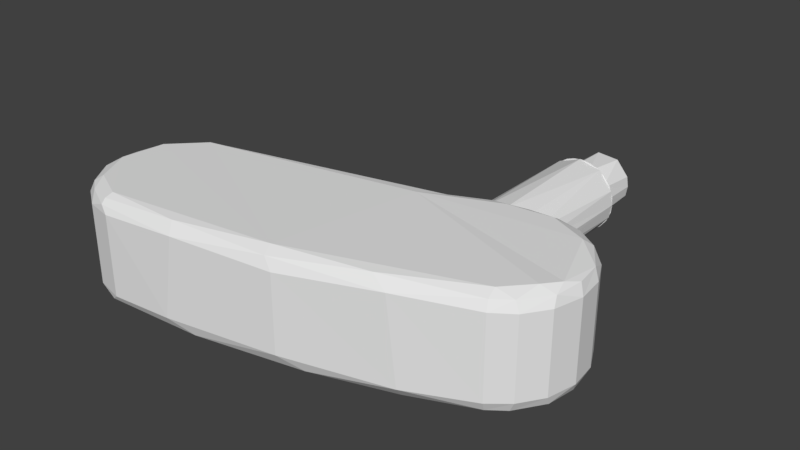 # Source: Head.blend  (saved by Blender 2.79.0; exported with 4.5.12 LTS)
import bpy
from mathutils import Matrix  # noqa: F401  (used for matrix-valued properties, if any)

bpy.ops.wm.read_factory_settings(use_empty=True)
scene = bpy.context.scene
scene.name = 'Scene'

# ---- collections
col_collection_1 = bpy.data.collections.new('Collection 1'); scene.collection.children.link(col_collection_1)

# ---- world
world_world = bpy.data.worlds.new('World'); scene.world = world_world
world_world.color = (0.05088, 0.05088, 0.05088)
world_world.use_sun_shadow = False
world_world.sun_shadow_jitter_overblur = 0.0
world_world.cycles.sampling_method = 'MANUAL'

# ---- meshes
me_putter_head = bpy.data.meshes.new('Putter head')
me_putter_head.from_pydata([(0.2954, 1.5, -0.05209), (0.2954, 2.0, -0.05209), (0.3, 1.5, 0.0), (0.3, 2.0, 0.0), (0.2954, 1.5, 0.05209), (0.2954, 2.0, 0.05209), (0.2819, 1.5, 0.1026), (0.2819, 2.0, 0.1026), (0.2598, 1.5, 0.15), (0.2598, 2.0, 0.15), (0.2298, 1.5, 0.1928), (0.2298, 2.0, 0.1928), (0.1928, 1.5, 0.2298), (0.1928, 2.0, 0.2298), (0.15, 1.5, 0.2598), (0.15, 2.0, 0.2598), (0.1026, 1.5, 0.2819), (0.1026, 2.0, 0.2819), (0.05209, 1.5, 0.2954), (0.05209, 2.0, 0.2954), (0.0, 1.5, 0.3), (0.0, 2.0, 0.3), (-0.05209, 1.5, 0.2954), (-0.05209, 2.0, 0.2954), (-0.1026, 1.5, 0.2819), (-0.1026, 2.0, 0.2819), (-0.15, 1.5, 0.2598), (-0.15, 2.0, 0.2598), (-0.1928, 1.5, 0.2298), (-0.1928, 2.0, 0.2298), (-0.2298, 1.5, 0.1928), (-0.2298, 2.0, 0.1928), (-0.2598, 1.5, 0.15), (-0.2598, 2.0, 0.15), (-0.2819, 1.5, 0.1026), (-0.2819, 2.0, 0.1026), (-0.2954, 1.5, 0.05209), (-0.2954, 2.0, 0.05209), (-0.3, 1.5, 0.0), (-0.3, 2.0, 0.0), (-0.2954, 1.5, -0.05209), (-0.2954, 2.0, -0.05209), (-0.2819, 1.5, -0.1026), (-0.2819, 2.0, -0.1026), (-0.2598, 1.5, -0.15), (-0.2598, 2.0, -0.15), (-0.2298, 1.5, -0.1928), (-0.2298, 2.0, -0.1928), (-0.1928, 1.5, -0.2298), (-0.1928, 2.0, -0.2298), (-0.15, 1.5, -0.2598), (-0.15, 2.0, -0.2598), (-0.1026, 1.5, -0.2819), (-0.1026, 2.0, -0.2819), (-0.05209, 1.5, -0.2954), (-0.05209, 2.0, -0.2954), (0.0, 1.5, -0.3), (0.0, 2.0, -0.3), (0.05209, 1.5, -0.2954), (0.05209, 2.0, -0.2954), (0.1026, 1.5, -0.2819), (0.1026, 2.0, -0.2819), (0.15, 1.5, -0.2598), (0.15, 2.0, -0.2598), (0.1928, 1.5, -0.2298), (0.1928, 2.0, -0.2298), (0.2298, 1.5, -0.1928), (0.2298, 2.0, -0.1928), (0.2598, 1.5, -0.15), (0.2598, 2.0, -0.15), (0.2819, 1.5, -0.1026), (0.2819, 2.0, -0.1026), (0.3955, 1.5, 0.05962), (0.4, 1.5, 0.0), (0.3955, 1.5, -0.05962), (0.3822, 1.5, -0.1179), (0.3604, 1.5, -0.1736), (0.3305, 1.5, -0.2253), (0.2932, 1.5, -0.2721), (0.2494, 1.5, -0.3127), (0.2, 1.5, -0.3464), (0.1461, 1.5, -0.3723), (0.08901, 1.5, -0.39), (0.02989, 1.5, -0.3989), (-0.02989, 1.5, -0.3989), (-0.08901, 1.5, -0.39), (-0.1461, 1.5, -0.3723), (-0.2, 1.5, -0.3464), (-0.2494, 1.5, -0.3127), (-0.2932, 1.5, -0.2721), (-0.3305, 1.5, -0.2253), (-0.3604, 1.5, -0.1736), (-0.3822, 1.5, -0.1179), (-0.3955, 1.5, -0.05962), (-0.4, 1.5, 0.0), (-0.3955, 1.5, 0.05962), (-0.3822, 1.5, 0.1179), (-0.3604, 1.5, 0.1736), (-0.3305, 1.5, 0.2253), (-0.2932, 1.5, 0.2721), (-0.2494, 1.5, 0.3127), (-0.2, 1.5, 0.3464), (-0.1461, 1.5, 0.3723), (-0.08901, 1.5, 0.39), (-0.02989, 1.5, 0.3989), (0.02989, 1.5, 0.3989), (0.08901, 1.5, 0.39), (0.1461, 1.5, 0.3723), (0.2, 1.5, 0.3464), (0.2494, 1.5, 0.3127), (0.2932, 1.5, 0.2721), (0.3305, 1.5, 0.2253), (0.3604, 1.5, 0.1736), (0.3822, 1.5, 0.1179), (0.412, -0.02271, -0.4272), (0.4265, -0.01615, -0.3912), (0.4803, -0.01205, -0.4), (0.465, -0.008147, -0.3376), (0.5332, -0.004827, -0.3125), (0.4979, -0.002751, -0.2779), (0.5243, 0.00065, -0.2131), (0.4486, 0.01457, -0.2503), (0.4731, 0.01876, -0.1922), (0.4055, 0.04758, -0.2271), (0.4287, 0.05202, -0.1746), (0.385, 0.07258, -0.2167), (0.4079, 0.07692, -0.1666), (0.3567, 0.1302, -0.2036), (0.3794, 0.134, -0.1564), (0.3458, 0.1947, -0.201), (0.3692, 0.1977, -0.1539), (0.3834, -0.02733, -0.4379), (0.3258, -0.03937, -0.4597), (0.345, -0.01246, -0.3925), (0.2882, -0.01565, -0.4077), (0.3084, 0.01933, -0.3551), (0.252, 0.02743, -0.3688), (0.2896, 0.04413, -0.3386), (0.2215, 0.08482, -0.3475), (0.2602, 0.1022, -0.3191), (0.2002, 0.1498, -0.3463), (0.2428, 0.1679, -0.3178), (0.2963, 0.115, -0.2855), (0.2819, 0.1808, -0.2837), (0.3288, 0.1241, -0.2468), (0.3165, 0.1895, -0.2445), (0.3962, 0.1361, -0.1061), (0.3862, 0.199, -0.1041), (0.4065, 0.1371, -0.05358), (0.3965, 0.1996, -0.0525), (0.4099, 0.1375, 4.345e-06), (0.4, 0.1998, 3.752e-06), (0.4065, 0.1371, 0.05359), (0.3965, 0.1996, 0.0525), (0.3962, 0.1361, 0.106), (0.3862, 0.1991, 0.1041), (0.3794, 0.134, 0.1563), (0.3692, 0.1977, 0.1539), (0.3567, 0.1302, 0.2036), (0.3458, 0.1948, 0.201), (0.3288, 0.1241, 0.2468), (0.3165, 0.1894, 0.2445), (0.2963, 0.115, 0.2854), (0.2819, 0.1808, 0.2837), (0.2602, 0.1022, 0.3191), (0.2428, 0.1679, 0.3178), (0.2002, 0.1498, 0.3463), (0.2215, 0.08482, 0.3475), (0.2896, 0.04411, 0.3385), (0.325, 0.05667, 0.3031), (0.3571, 0.06601, 0.2624), (0.385, 0.07258, 0.2167), (0.4078, 0.07693, 0.1666), (0.4248, 0.07956, 0.1131), (0.4353, 0.08092, 0.05719), (0.4388, 0.08138, 4.301e-06), (0.4353, 0.08094, -0.05718), (0.4248, 0.07954, -0.1131), (0.252, 0.02743, 0.3688), (0.3085, 0.01931, 0.355), (0.3445, 0.03168, 0.3178), (0.3771, 0.04097, 0.2751), (0.4055, 0.04759, 0.2271), (0.4287, 0.05203, 0.1746), (0.446, 0.05476, 0.1185), (0.4566, 0.0562, 0.05993), (0.4602, 0.05668, 4.012e-06), (0.4566, 0.05622, -0.05992), (0.446, 0.05475, -0.1185), (0.2882, -0.01565, 0.4077), (0.345, -0.01248, 0.3925), (0.3837, -0.0006081, 0.3511), (0.4185, 0.008273, 0.3035), (0.4486, 0.01457, 0.2503), (0.4731, 0.01878, 0.1922), (0.4912, 0.02135, 0.1303), (0.5024, 0.0227, 0.06586), (0.5061, 0.02315, 3.092e-06), (0.5024, 0.02271, -0.06585), (0.4913, 0.02133, -0.1304), (0.3258, -0.03937, 0.4597), (0.3833, -0.02736, 0.4378), (0.4265, -0.01618, 0.3912), (0.465, -0.008155, 0.3376), (0.4979, -0.002747, 0.2779), (0.5243, 0.0006682, 0.2131), (0.5437, 0.002608, 0.1443), (0.5556, 0.00356, 0.07284), (0.5596, 0.003881, 1.72e-06), (0.5556, 0.003577, -0.07283), (0.5438, 0.00259, -0.1443), (0.412, -0.0227, 0.4272), (0.4803, -0.01205, 0.4), (0.5332, -0.004824, 0.3124), (0.5724, -0.001532, 0.2143), (0.5965, -0.0004603, 0.109), (0.6046, -0.0001977, 3.949e-07), (0.5965, -0.0004579, -0.109), (0.5724, -0.001561, -0.2143), (0.3571, 0.06602, -0.2624), (0.325, 0.0567, -0.3031), (0.3771, 0.04097, -0.2751), (0.3444, 0.0317, -0.3179), (0.4185, 0.008279, -0.3035), (0.3837, -0.0005806, -0.3511), (-0.3944, -0.2638, -0.4), (-0.9782, -0.4143, -0.4), (-0.4597, -0.2816, -0.3129), (-0.5084, -0.2947, -0.2149), (-0.5385, -0.3027, -0.1094), (-0.5486, -0.3054, -6.044e-06), (-0.9782, -0.4143, 0.4), (-0.5385, -0.3027, 0.1094), (-0.5084, -0.2947, 0.2149), (-0.4597, -0.2816, 0.3128), (-0.3944, -0.2638, 0.4), (-1.566, -0.5472, -0.4), (-1.566, -0.5472, 0.4), (-2.158, -0.6622, -0.4), (-2.158, -0.6622, 0.4), (-2.753, -0.7594, 0.4), (-2.753, -0.7594, -0.4), (0.2456, -0.04696, -0.4579), (0.2339, -0.06009, -0.4814), (0.1844, -0.06716, -0.4811), (0.1331, -0.08514, -0.496), (0.1204, -0.08794, -0.4962), (0.0279, -0.1153, -0.4997), (0.04475, -0.07675, -0.4583), (-0.01571, -0.09743, -0.4575), (-0.02014, -0.07392, -0.4367), (-0.07748, -0.09434, -0.4286), (-0.08524, -0.04283, -0.4001), (-0.1371, -0.06317, -0.385), (-0.1477, -0.007666, -0.3717), (-0.1947, -0.02771, -0.3494), (-0.1868, -0.08234, -0.363), (-0.2386, -0.0462, -0.321), (-0.2335, -0.1001, -0.3344), (-0.2786, -0.06285, -0.287), (-0.2763, -0.1161, -0.2997), (-0.314, -0.0774, -0.2478), (-0.3142, -0.1301, -0.2593), (-0.344, -0.08961, -0.2041), (-0.3464, -0.1418, -0.2139), (-0.368, -0.09933, -0.1565), (-0.3723, -0.1512, -0.1642), (-0.3857, -0.1064, -0.1061), (-0.3913, -0.158, -0.1114), (-0.3964, -0.1107, -0.05355), (-0.4028, -0.1621, -0.05627), (-0.3999, -0.1121, -6.93e-06), (-0.4066, -0.1635, -6.666e-06), (-0.3964, -0.1107, 0.05354), (-0.4028, -0.1621, 0.05626), (-0.3857, -0.1064, 0.1061), (-0.3913, -0.158, 0.1114), (-0.368, -0.09933, 0.1565), (-0.3723, -0.1512, 0.1642), (-0.344, -0.08961, 0.204), (-0.3464, -0.1418, 0.2138), (-0.314, -0.0774, 0.2478), (-0.3142, -0.1301, 0.2593), (-0.2786, -0.06285, 0.287), (-0.2763, -0.1161, 0.2997), (-0.2386, -0.04621, 0.321), (-0.2335, -0.1001, 0.3344), (-0.1947, -0.02772, 0.3494), (-0.1869, -0.08235, 0.363), (-0.1478, -0.007669, 0.3717), (-0.1371, -0.06317, 0.385), (-0.09851, 0.01367, 0.3877), (-0.08525, -0.04283, 0.4001), (-0.03214, -0.02164, 0.4083), (-0.07749, -0.09434, 0.4286), (-0.02013, -0.07392, 0.4367), (-0.07587, -0.1177, 0.4489), (-0.0157, -0.09743, 0.4576), (-0.07482, -0.1491, 0.4911), (0.02788, -0.1153, 0.4997), (-0.07482, -0.1492, -0.4911), (-0.07587, -0.1177, -0.4489), (-0.1336, -0.114, -0.4128), (-0.1413, -0.1699, -0.4726), (-0.1689, -0.1835, -0.4727), (-0.2028, -0.1885, -0.4454), (-0.2526, -0.2153, -0.4491), (-0.2605, -0.2057, -0.4103), (-0.327, -0.2426, -0.424), (-0.3399, -0.2448, -0.4018), (-0.3905, -0.2588, -0.3472), (-0.4334, -0.2707, -0.2861), (-0.4678, -0.2801, -0.2196), (-0.4316, -0.2555, -0.2014), (-0.4551, -0.2621, -0.1366), (-0.4239, -0.2287, -0.1255), (-0.437, -0.2327, -0.06342), (-0.4222, -0.2102, -0.06061), (-0.4264, -0.2115, -6.525e-06), (-0.4931, -0.2869, -0.1488), (-0.4693, -0.2661, -0.06898), (-0.4414, -0.234, -6.474e-06), (-0.4222, -0.2102, 0.0606), (-0.5084, -0.2911, -0.07516), (-0.474, -0.2675, -6.379e-06), (-0.437, -0.2327, 0.06341), (-0.4096, -0.2061, 0.12), (-0.5135, -0.2925, -6.231e-06), (-0.4693, -0.2661, 0.06897), (-0.4239, -0.2287, 0.1255), (-0.389, -0.1995, 0.1768), (-0.5084, -0.2911, 0.07514), (-0.4931, -0.2869, 0.1488), (-0.4678, -0.2801, 0.2196), (-0.4334, -0.2707, 0.2861), (-0.3905, -0.2588, 0.3472), (-0.36, -0.2349, 0.318), (-0.3132, -0.2212, 0.3676), (-0.2929, -0.1881, 0.3373), (-0.2443, -0.1727, 0.3761), (-0.2382, -0.1497, 0.3593), (-0.1875, -0.1326, 0.3896), (-0.3399, -0.2448, 0.4018), (-0.2605, -0.2057, 0.4103), (-0.1912, -0.1556, 0.408), (-0.1336, -0.114, 0.4128), (-0.327, -0.2426, 0.424), (-0.2526, -0.2154, 0.449), (-0.2028, -0.1885, 0.4455), (-0.1347, -0.1372, 0.4324), (-0.1689, -0.1835, 0.4727), (-0.1413, -0.1699, 0.4726), (0.1332, -0.08507, 0.4961), (0.1204, -0.08794, 0.4962), (0.04476, -0.07675, 0.4584), (0.03747, -0.05306, 0.4374), (0.02129, 7.23e-05, 0.4095), (0.003582, 0.05889, 0.4), (0.1844, -0.06716, 0.4811), (0.234, -0.06004, 0.4814), (0.2457, -0.04696, 0.458), (0.2179, -0.01552, 0.415), (0.2023, 0.008824, 0.3957), (0.175, 0.06489, 0.3724), (0.1052, 0.1053, 0.3859), (0.07418, 0.02197, 0.4038), (0.1257, 0.04369, 0.3913), (0.1496, -0.01134, 0.4166), (0.1625, -0.03545, 0.4368), (-0.09851, 0.01367, -0.3877), (-0.03215, -0.02163, -0.4083), (0.03746, -0.05305, -0.4373), (0.1045, -0.05598, -0.4514), (0.00358, 0.0589, -0.3999), (0.02129, 7.944e-05, -0.4094), (0.09433, -0.03208, -0.4306), (0.1625, -0.03545, -0.4368), (0.07418, 0.02197, -0.4038), (0.1052, 0.1053, -0.3859), (0.1257, 0.04369, -0.3913), (0.175, 0.06489, -0.3724), (0.2023, 0.008825, -0.3957), (0.2179, -0.01552, -0.415), (0.09433, -0.03208, 0.4306), (0.1045, -0.05598, 0.4514), (0.1496, -0.01134, -0.4166), (-0.1912, -0.1556, -0.4079), (-0.1347, -0.1372, -0.4324), (-0.1875, -0.1326, -0.3896), (-0.2381, -0.1497, -0.3592), (-0.2443, -0.1727, -0.3761), (-0.2846, -0.1653, -0.3222), (-0.2929, -0.1881, -0.3373), (-0.3257, -0.1789, -0.279), (-0.336, -0.2016, -0.292), (-0.3608, -0.1903, -0.2302), (-0.3727, -0.213, -0.2409), (-0.389, -0.1995, -0.1768), (-0.4022, -0.2221, -0.1851), (-0.4096, -0.2061, -0.12), (-0.3132, -0.2212, -0.3676), (-0.36, -0.2349, -0.318), (-0.3997, -0.2463, -0.2622), (-0.4551, -0.2621, 0.1366), (-0.4022, -0.2221, 0.185), (-0.3608, -0.1903, 0.2301), (-0.4316, -0.2555, 0.2014), (-0.3727, -0.213, 0.2409), (-0.3257, -0.1789, 0.2789), (-0.3997, -0.2463, 0.2622), (-0.336, -0.2016, 0.292), (-0.2846, -0.1653, 0.3222), (-2.897, -0.7932, -0.4), (-2.897, -0.7932, 0.4), (-3.032, -0.8506, -0.4), (-3.032, -0.8506, 0.4), (-3.157, -0.9301, -0.4), (-3.157, -0.9301, 0.4), (-3.266, -1.029, -0.4), (-3.266, -1.029, 0.4), (-3.357, -1.145, -0.4), (-3.357, -1.145, 0.4), (-3.427, -1.275, -0.4), (-3.427, -1.275, 0.4), (-3.474, -1.415, -0.4), (-3.474, -1.415, 0.4), (-3.498, -1.56, -0.4), (-3.498, -1.56, 0.4), (-3.496, -1.708, -0.4), (-3.496, -1.708, 0.4), (-3.47, -1.853, -0.4), (-3.47, -1.853, 0.4), (-3.419, -1.992, -0.4), (-3.419, -1.992, 0.4), (-3.347, -2.12, -0.4), (-3.347, -2.12, 0.4), (-3.253, -2.234, -0.4), (-3.253, -2.234, 0.4), (-3.142, -2.331, -0.4), (-3.142, -2.331, 0.4), (-3.016, -2.408, -0.4), (-3.016, -2.408, 0.4), (-2.879, -2.462, -0.4), (-2.879, -2.462, 0.4), (-2.735, -2.493, -0.4), (-2.735, -2.493, 0.4), (-2.587, -2.499, -0.4), (-2.587, -2.499, 0.4), (-2.129, -2.469, -0.4), (-2.129, -2.469, 0.4), (-1.672, -2.418, -0.4), (-1.672, -2.418, 0.4), (-1.219, -2.345, -0.4), (-1.219, -2.345, 0.4), (-0.7687, -2.252, -0.4), (-0.7687, -2.252, 0.4), (-0.3235, -2.139, 0.4), (-0.3235, -2.139, -0.4), (0.116, -2.005, -0.4), (0.116, -2.005, 0.4), (0.5489, -1.851, -0.4), (0.5489, -1.851, 0.4), (0.9743, -1.677, -0.4), (0.9743, -1.677, 0.4), (1.105, -1.606, -0.4), (1.105, -1.606, 0.4), (1.222, -1.514, -0.4), (1.222, -1.514, 0.4), (1.322, -1.404, -0.4), (1.322, -1.404, 0.4), (1.402, -1.278, -0.4), (1.402, -1.278, 0.4), (1.459, -1.14, -0.4), (1.459, -1.14, 0.4), (1.492, -0.9951, -0.4), (1.492, -0.9951, 0.4), (1.5, -0.8464, -0.4), (1.5, -0.8464, 0.4), (1.482, -0.6985, -0.4), (1.482, -0.6985, 0.4), (1.44, -0.5557, -0.4), (1.44, -0.5557, 0.4), (1.374, -0.4221, -0.4), (1.374, -0.4221, 0.4), (1.286, -0.3017, -0.4), (1.286, -0.3017, 0.4), (1.179, -0.1979, -0.4), (1.179, -0.1979, 0.4), (1.056, -0.1137, -0.4), (1.056, -0.1137, 0.4), (0.921, -0.05159, -0.4), (0.921, -0.05159, 0.4), (0.7771, -0.01332, -0.4), (0.7771, -0.01332, 0.4), (0.6287, -7.993e-06, -0.4), (0.6287, -7.993e-06, 0.4), (0.6432, -0.2002, -0.6), (0.7724, -0.2163, -0.6), (0.5134, -0.2093, -0.6), (0.8961, -0.2568, -0.6), (1.01, -0.3204, -0.6), (0.3512, -0.2286, -0.6), (1.109, -0.4045, -0.6), (0.1699, -0.2567, -0.6), (0.08128, -0.2802, -0.6), (-0.004497, -0.3127, -0.6), (1.19, -0.5062, -0.6), (-0.1706, -0.391, -0.6), (1.251, -0.6215, -0.6), (-0.2547, -0.4275, -0.6), (1.288, -0.7463, -0.6), (1.3, -0.8759, -0.6), (-0.3415, -0.4567, -0.6), (1.287, -1.005, -0.6), (1.25, -1.13, -0.6), (1.189, -1.245, -0.6), (-0.9311, -0.6087, -0.6), (1.108, -1.347, -0.6), (1.008, -1.431, -0.6), (0.8944, -1.494, -0.6), (0.4174, -1.687, -0.6), (-0.0691, -1.854, -0.6), (-1.525, -0.7429, -0.6), (-0.5637, -1.996, -0.6), (-2.123, -0.8591, -0.6), (-1.065, -2.112, -0.6), (-2.724, -0.9573, -0.6), (-3.225, -1.316, -0.6), (-3.156, -1.209, -0.6), (-3.273, -1.435, -0.6), (-1.572, -2.201, -0.6), (-3.297, -1.561, -0.6), (-3.297, -1.689, -0.6), (-3.273, -1.815, -0.6), (-2.083, -2.264, -0.6), (-3.225, -1.933, -0.6), (-3.156, -2.041, -0.6), (-3.068, -2.134, -0.6), (-2.596, -2.299, -0.6), (-2.964, -2.209, -0.6), (-2.848, -2.262, -0.6), (-2.724, -2.293, -0.6), (-3.068, -1.116, -0.6), (-2.964, -1.041, -0.6), (-2.848, -0.9879, -0.6), (0.4221, -0.03037, -0.464), (0.4819, -0.0217, -0.4618), (0.4245, -0.05299, -0.5105), (0.4866, -0.04972, -0.5176), (0.4281, -0.08671, -0.5495), (0.4939, -0.09336, -0.5618), (0.4306, -0.1104, -0.5677), (0.5031, -0.1483, -0.5902), (0.4362, -0.1622, -0.5917), (0.3429, -0.1668, -0.59), (0.3585, -0.1763, -0.5934), (0.3943, -0.1696, -0.5926), (0.3893, -0.1201, -0.5711), (0.387, -0.09713, -0.5549), (0.3837, -0.06355, -0.5196), (0.3813, -0.03948, -0.4772), (0.3529, -0.1291, -0.5741), (0.3354, -0.1112, -0.5612), (0.3502, -0.1069, -0.5594), (0.3462, -0.07381, -0.5274), (0.3295, -0.06723, -0.5162), (0.3433, -0.04885, -0.4887), (0.2145, -0.08126, -0.5135), (0.1245, -0.1048, -0.5226), (0.03169, -0.1318, -0.5246), (-0.05929, -0.1613, -0.5189), (0.03969, -0.1564, -0.5515), (-0.04918, -0.1852, -0.5477), (0.0491, -0.1854, -0.5731), (-0.03711, -0.2138, -0.571), (0.0551, -0.2038, -0.583), (-0.02935, -0.2322, -0.5816), (0.06732, -0.2414, -0.5957), (-0.01345, -0.2699, -0.5953), (-0.09148, -0.3018, -0.5946), (-0.2008, -0.3473, -0.593), (-0.2795, -0.376, -0.5917), (-0.3579, -0.3971, -0.5902), (0.2185, -0.107, -0.5441), (0.2234, -0.1382, -0.569), (0.2266, -0.1584, -0.5803), (0.1369, -0.1601, -0.5724), (0.1412, -0.1792, -0.5825), (0.2331, -0.2001, -0.595), (0.15, -0.2182, -0.5956), (-0.2983, -0.3272, -0.5676), (-0.3726, -0.3433, -0.5618), (-0.3069, -0.3049, -0.5492), (-0.3843, -0.3006, -0.5176), (-0.3191, -0.2733, -0.5101), (-0.3918, -0.2732, -0.4618), (-0.3272, -0.2522, -0.4635), (-0.2551, -0.2295, -0.4829), (-0.1445, -0.1909, -0.5068), (0.1302, -0.1301, -0.5502), (-0.1103, -0.2623, -0.5787), (-0.2212, -0.3031, -0.5726), (-0.1194, -0.2433, -0.5664), (-0.2308, -0.2823, -0.557), (-0.1333, -0.2143, -0.5397), (-0.2448, -0.2519, -0.5234), (0.3874, 1.5, 0.09948), (0.3505, 1.5, 0.1927), (0.2916, 1.5, 0.2738), (0.2143, 1.5, 0.3377), (0.1236, 1.5, 0.3804), (0.02512, 1.5, 0.3992), (-0.07495, 1.5, 0.3929), (-0.1703, 1.5, 0.3619), (-0.255, 1.5, 0.3082), (-0.3236, 1.5, 0.2351), (-0.3719, 1.5, 0.1472), (-0.3968, 1.5, 0.05013), (-0.3968, 1.5, -0.05013), (-0.3719, 1.5, -0.1472), (-0.3236, 1.5, -0.2351), (-0.255, 1.5, -0.3082), (-0.1703, 1.5, -0.3619), (-0.07495, 1.5, -0.3929), (0.02512, 1.5, -0.3992), (0.1236, 1.5, -0.3804), (0.2143, 1.5, -0.3377), (0.2916, 1.5, -0.2738), (0.3505, 1.5, -0.1927), (0.3874, 1.5, -0.09948), (-0.6169, -0.3373, -0.4722), (-1.327, -0.5093, -0.4722), (-0.6071, -0.3748, -0.5347), (-1.319, -0.5471, -0.5347), (-0.5922, -0.4315, -0.579), (-1.306, -0.6043, -0.579), (-0.5744, -0.4999, -0.5991), (-1.291, -0.6733, -0.5991), (-2.013, -0.8204, -0.5991), (-2.733, -0.8961, -0.5902), (-2.026, -0.7509, -0.579), (-2.741, -0.841, -0.5618), (-2.037, -0.6932, -0.5347), (-2.747, -0.7972, -0.5176), (-2.044, -0.6552, -0.4722), (-2.752, -0.7691, -0.4618), (-2.848, -0.9879, 0.6), (-2.724, -0.9573, 0.6), (-2.752, -0.9064, 0.5924), (-2.733, -0.8961, 0.5902), (-2.763, -0.8416, 0.5596), (-2.741, -0.841, 0.5618), (-2.747, -0.7972, 0.5176), (-2.772, -0.7928, 0.5053), (-2.752, -0.7691, 0.4618), (-2.776, -0.7666, 0.4367), (-2.923, -0.806, 0.4367), (-3.061, -0.8702, 0.4367), (-3.185, -0.9573, 0.4367), (-3.293, -1.065, 0.4367), (-3.38, -1.189, 0.4367), (-3.444, -1.327, 0.4367), (-3.483, -1.474, 0.4367), (-3.497, -1.625, 0.4367), (-3.483, -1.776, 0.4367), (-3.444, -1.923, 0.4367), (-3.38, -2.061, 0.4367), (-3.293, -2.185, 0.4367), (-3.185, -2.293, 0.4367), (-3.061, -2.38, 0.4367), (-2.923, -2.444, 0.4367), (-2.776, -2.483, 0.4367), (-2.625, -2.497, 0.4367), (-2.588, -2.489, 0.4618), (-2.625, -2.47, 0.5053), (-2.589, -2.461, 0.5176), (-2.625, -2.421, 0.5596), (-2.591, -2.417, 0.5618), (-2.593, -2.361, 0.5902), (-2.625, -2.355, 0.5924), (-2.596, -2.299, 0.6), (-2.724, -2.293, 0.6), (-2.752, -2.344, 0.5924), (-2.848, -2.262, 0.6), (-2.875, -2.311, 0.5924), (-2.964, -2.209, 0.6), (-2.99, -2.257, 0.5924), (-3.094, -2.184, 0.5924), (-3.136, -2.234, 0.5596), (-3.234, -2.136, 0.5596), (-3.272, -2.168, 0.5053), (-3.357, -2.048, 0.5053), (-3.068, -2.134, 0.6), (-3.184, -2.094, 0.5924), (-3.314, -2.023, 0.5596), (-3.419, -1.914, 0.5053), (-3.156, -2.041, 0.6), (-3.257, -1.99, 0.5924), (-3.373, -1.897, 0.5596), (-3.457, -1.772, 0.5053), (-3.225, -1.933, 0.6), (-3.311, -1.875, 0.5924), (-3.408, -1.763, 0.5596), (-3.47, -1.625, 0.5053), (-3.273, -1.815, 0.6), (-3.344, -1.752, 0.5924), (-3.421, -1.625, 0.5596), (-3.457, -1.478, 0.5053), (-3.297, -1.689, 0.6), (-3.355, -1.625, 0.5924), (-3.408, -1.487, 0.5596), (-3.419, -1.336, 0.5053), (-3.297, -1.561, 0.6), (-3.344, -1.498, 0.5924), (-3.373, -1.353, 0.5596), (-3.357, -1.202, 0.5053), (-3.273, -1.435, 0.6), (-3.311, -1.375, 0.5924), (-3.314, -1.227, 0.5596), (-3.272, -1.082, 0.5053), (-3.225, -1.316, 0.6), (-3.257, -1.26, 0.5924), (-3.234, -1.114, 0.5596), (-3.168, -0.9777, 0.5053), (-3.156, -1.209, 0.6), (-3.184, -1.156, 0.5924), (-3.136, -1.016, 0.5596), (-3.048, -0.8932, 0.5053), (-3.068, -1.116, 0.6), (-3.094, -1.066, 0.5924), (-3.023, -0.9361, 0.5596), (-2.914, -0.8309, 0.5053), (-2.964, -1.041, 0.6), (-2.99, -0.993, 0.5924), (-2.897, -0.8774, 0.5596), (-2.875, -0.9393, 0.5924), (-3.168, -2.272, 0.5053), (-3.023, -2.314, 0.5596), (-3.048, -2.357, 0.5053), (-2.897, -2.373, 0.5596), (-2.914, -2.419, 0.5053), (-2.763, -2.408, 0.5596), (-2.772, -2.457, 0.5053), (0.898, -1.706, 0.4367), (0.9704, -1.668, 0.4618), (0.8876, -1.682, 0.5053), (0.959, -1.642, 0.5176), (0.8682, -1.636, 0.5596), (0.9414, -1.602, 0.5618), (0.9191, -1.551, 0.5902), (0.8424, -1.576, 0.5924), (0.8944, -1.494, 0.6), (0.4174, -1.687, 0.6), (0.3666, -1.764, 0.5924), (-0.0691, -1.854, 0.6), (-0.1184, -1.927, 0.5924), (-0.5637, -1.996, 0.6), (-0.6111, -2.065, 0.5924), (-1.065, -2.112, 0.6), (-1.11, -2.177, 0.5924), (-1.572, -2.201, 0.6), (-1.615, -2.263, 0.5924), (-2.083, -2.264, 0.6), (-2.123, -2.323, 0.5924), (-2.117, -2.388, 0.5596), (-2.113, -2.437, 0.5053), (-2.11, -2.464, 0.4367), (-1.595, -2.403, 0.4367), (-1.598, -2.377, 0.5053), (-1.088, -2.29, 0.5053), (-1.098, -2.241, 0.5596), (-0.5951, -2.129, 0.5596), (-1.083, -2.316, 0.4367), (-0.583, -2.177, 0.5053), (-0.09902, -1.99, 0.5596), (-0.5765, -2.202, 0.4367), (-0.08445, -2.037, 0.5053), (0.3892, -1.826, 0.5596), (-0.07664, -2.063, 0.4367), (0.4062, -1.872, 0.5053), (0.4153, -1.897, 0.4367), (-1.605, -2.328, 0.5596), (0.625, -0.003405, 0.4367), (0.4819, -0.0217, 0.4618), (0.625, -0.02996, 0.5053), (0.4866, -0.04972, 0.5176), (0.625, -0.07947, 0.5596), (0.4939, -0.09336, 0.5618), (0.5031, -0.1483, 0.5902), (0.625, -0.1453, 0.5924), (0.5134, -0.2093, 0.6), (0.6432, -0.2002, 0.6), (0.7517, -0.1564, 0.5924), (0.7724, -0.2163, 0.6), (0.8746, -0.1893, 0.5924), (0.8961, -0.2568, 0.6), (0.9899, -0.243, 0.5924), (1.01, -0.3204, 0.6), (1.094, -0.316, 0.5924), (1.109, -0.4045, 0.6), (1.184, -0.4059, 0.5924), (1.19, -0.5062, 0.6), (1.257, -0.5101, 0.5924), (1.251, -0.6215, 0.6), (1.311, -0.6254, 0.5924), (1.288, -0.7463, 0.6), (1.344, -0.7483, 0.5924), (1.3, -0.8759, 0.6), (1.355, -0.8758, 0.5924), (1.344, -1.002, 0.5924), (1.408, -1.013, 0.5596), (1.373, -1.147, 0.5596), (1.419, -1.164, 0.5053), (1.357, -1.298, 0.5053), (1.38, -1.311, 0.4367), (1.293, -1.435, 0.4367), (1.185, -1.543, 0.4367), (1.061, -1.63, 0.4367), (1.048, -1.607, 0.5053), (1.023, -1.564, 0.5596), (0.9899, -1.507, 0.5924), (1.008, -1.431, 0.6), (1.094, -1.434, 0.5924), (1.108, -1.347, 0.6), (1.184, -1.344, 0.5924), (1.189, -1.245, 0.6), (1.257, -1.24, 0.5924), (1.25, -1.13, 0.6), (1.311, -1.125, 0.5924), (1.287, -1.005, 0.6), (1.444, -1.173, 0.4367), (1.457, -1.022, 0.5053), (1.421, -0.8756, 0.5596), (1.483, -1.026, 0.4367), (1.47, -0.8754, 0.5053), (1.408, -0.7369, 0.5596), (1.497, -0.8751, 0.4367), (1.457, -0.7283, 0.5053), (1.373, -0.6029, 0.5596), (1.483, -0.7236, 0.4367), (1.419, -0.586, 0.5053), (1.314, -0.4772, 0.5596), (1.444, -0.5769, 0.4367), (1.357, -0.4525, 0.5053), (1.234, -0.3636, 0.5596), (1.38, -0.4392, 0.4367), (1.272, -0.3318, 0.5053), (1.136, -0.2656, 0.5596), (1.293, -0.3147, 0.4367), (1.168, -0.2277, 0.5053), (1.023, -0.1861, 0.5596), (1.185, -0.2073, 0.4367), (1.048, -0.1432, 0.5053), (0.8971, -0.1274, 0.5596), (0.7632, -0.09157, 0.5596), (1.061, -0.1202, 0.4367), (0.914, -0.08092, 0.5053), (0.7718, -0.04281, 0.5053), (0.9231, -0.05597, 0.4367), (0.7765, -0.01667, 0.4367), (1.314, -1.273, 0.5596), (1.272, -1.418, 0.5053), (1.234, -1.386, 0.5596), (1.168, -1.522, 0.5053), (1.136, -1.484, 0.5596), (-0.9311, -0.6087, 0.6), (-0.3415, -0.4567, 0.6), (-0.5744, -0.4999, 0.5991), (-0.3579, -0.3971, 0.5902), (-0.5922, -0.4315, 0.579), (-0.3726, -0.3433, 0.5618), (-0.6071, -0.3748, 0.5347), (-0.3843, -0.3006, 0.5176), (-0.6169, -0.3373, 0.4722), (-0.3918, -0.2732, 0.4618), (-1.327, -0.5093, 0.4722), (-2.044, -0.6552, 0.4722), (-2.037, -0.6932, 0.5347), (-1.319, -0.5471, 0.5347), (-2.026, -0.7509, 0.579), (-1.306, -0.6043, 0.579), (-2.013, -0.8204, 0.5991), (-1.291, -0.6733, 0.5991), (-2.123, -0.8591, 0.6), (-1.525, -0.7429, 0.6), (-0.278, -0.2371, 0.4769), (-0.1708, -0.2002, 0.5019), (-0.08104, -0.1687, 0.5164), (0.016, -0.1367, 0.5242), (0.1161, -0.1071, 0.5231), (0.2135, -0.08149, 0.5137), (0.3037, -0.05916, 0.4983), (0.3295, -0.06723, 0.5162), (0.3071, -0.08458, 0.5339), (0.3354, -0.1112, 0.5612), (0.3114, -0.1171, 0.5631), (0.3142, -0.1387, 0.5766), (0.2256, -0.1586, 0.5804), (0.2321, -0.2002, 0.595), (0.1425, -0.22, 0.5956), (0.1699, -0.2566, 0.6), (0.08126, -0.2802, 0.6), (0.05344, -0.2459, 0.5957), (-0.004498, -0.3127, 0.6), (-0.03304, -0.2776, 0.5952), (-0.1164, -0.3123, 0.5943), (-0.04977, -0.2397, 0.581), (-0.1359, -0.2721, 0.5774), (-0.05792, -0.2212, 0.57), (-0.1453, -0.2527, 0.5645), (-0.07055, -0.1925, 0.5461), (-0.1595, -0.2234, 0.5364), (-0.2682, -0.2592, 0.5193), (-0.2546, -0.29, 0.5547), (-0.2451, -0.3112, 0.5711), (-0.2249, -0.3567, 0.5926), (-0.2547, -0.4275, 0.6), (-0.1705, -0.391, 0.6), (0.3512, -0.2286, 0.6), (0.3201, -0.1838, 0.594), (0.3429, -0.1668, 0.59), (0.0406, -0.2084, 0.5829), (0.1334, -0.1812, 0.5826), (0.03429, -0.19, 0.573), (0.129, -0.1622, 0.5726), (0.2224, -0.1384, 0.569), (0.0244, -0.1612, 0.5512), (0.122, -0.1324, 0.5505), (0.2175, -0.1072, 0.5443), (0.356, -0.04557, 0.4849), (0.3795, -0.03989, 0.4777), (0.4094, -0.03314, 0.4682), (0.3819, -0.06402, 0.52), (0.4118, -0.05627, 0.5133), (0.3853, -0.09758, 0.5551), (0.4152, -0.08999, 0.5512), (0.3876, -0.1205, 0.5713), (0.4176, -0.1134, 0.5688), (0.3926, -0.1699, 0.5927), (0.4228, -0.1646, 0.592), (0.4457, -0.1605, 0.5915), (0.488, -0.1522, 0.5907), (0.4799, -0.09803, 0.5635), (0.3587, -0.07029, 0.5249), (0.3624, -0.1036, 0.5579), (0.3649, -0.126, 0.5731), (0.3702, -0.174, 0.5932), (0.4763, -0.07382, 0.5432), (0.4713, -0.04046, 0.4998), (0.4683, -0.02006, 0.4487), (0.4309, -0.02843, 0.4611), (0.4334, -0.05068, 0.5085), (0.4372, -0.08437, 0.5484), (0.4398, -0.1081, 0.5669), (0.625, -0.1453, -0.5924), (0.625, -0.07947, -0.5596), (0.625, -0.02996, -0.5053), (0.625, -0.003405, -0.4367), (0.7765, -0.01667, -0.4367), (0.9231, -0.05597, -0.4367), (1.061, -0.1202, -0.4367), (1.185, -0.2073, -0.4367), (1.293, -0.3147, -0.4367), (1.38, -0.4392, -0.4367), (1.444, -0.5769, -0.4367), (1.483, -0.7236, -0.4367), (1.497, -0.875, -0.4367), (1.483, -1.026, -0.4367), (1.444, -1.173, -0.4367), (1.38, -1.311, -0.4367), (1.293, -1.435, -0.4367), (1.185, -1.543, -0.4367), (1.061, -1.63, -0.4367), (0.9704, -1.668, -0.4618), (1.048, -1.607, -0.5053), (0.959, -1.642, -0.5176), (1.023, -1.564, -0.5596), (0.9414, -1.602, -0.5618), (0.9191, -1.551, -0.5902), (0.9899, -1.507, -0.5924), (1.094, -1.434, -0.5924), (1.184, -1.344, -0.5924), (1.257, -1.24, -0.5924), (1.311, -1.125, -0.5924), (1.344, -1.002, -0.5924), (1.355, -0.875, -0.5924), (1.344, -0.7483, -0.5924), (1.408, -0.7369, -0.5596), (1.373, -0.6029, -0.5596), (1.419, -0.586, -0.5053), (1.357, -0.4525, -0.5053), (1.311, -0.6254, -0.5924), (1.314, -0.4772, -0.5596), (1.272, -0.3318, -0.5053), (1.257, -0.5101, -0.5924), (1.234, -0.3636, -0.5596), (1.168, -0.2277, -0.5053), (1.184, -0.4059, -0.5924), (1.136, -0.2656, -0.5596), (1.048, -0.1432, -0.5053), (1.094, -0.316, -0.5924), (1.023, -0.1861, -0.5596), (0.914, -0.08092, -0.5053), (0.9899, -0.243, -0.5924), (0.8971, -0.1274, -0.5596), (0.7718, -0.04281, -0.5053), (0.8746, -0.1893, -0.5924), (0.7632, -0.09157, -0.5596), (0.7517, -0.1564, -0.5924), (1.47, -0.875, -0.5053), (1.457, -0.7283, -0.5053), (1.421, -0.875, -0.5596), (1.457, -1.022, -0.5053), (1.419, -1.164, -0.5053), (1.357, -1.298, -0.5053), (1.272, -1.418, -0.5053), (1.168, -1.522, -0.5053), (1.408, -1.013, -0.5596), (1.373, -1.147, -0.5596), (1.314, -1.273, -0.5596), (1.234, -1.386, -0.5596), (1.136, -1.484, -0.5596), (-2.369, -2.484, -0.4367), (-2.588, -2.489, -0.4618), (-2.371, -2.457, -0.5053), (-2.589, -2.461, -0.5176), (-2.374, -2.408, -0.5596), (-2.591, -2.417, -0.5618), (-2.593, -2.361, -0.5902), (-2.378, -2.342, -0.5924), (-1.869, -2.296, -0.5924), (-1.362, -2.223, -0.5924), (-0.8601, -2.124, -0.5924), (-0.3636, -1.999, -0.5924), (0.1252, -1.849, -0.5924), (0.6057, -1.673, -0.5924), (0.6299, -1.734, -0.5596), (0.6481, -1.78, -0.5053), (0.6579, -1.805, -0.4367), (0.1704, -1.983, -0.4367), (-0.3246, -2.136, -0.4367), (-0.829, -2.263, -0.4367), (-1.338, -2.363, -0.4367), (-1.852, -2.437, -0.4367), (-1.861, -2.361, -0.5596), (-1.351, -2.288, -0.5596), (-0.8456, -2.188, -0.5596), (-1.855, -2.411, -0.5053), (-1.343, -2.337, -0.5053), (-0.8348, -2.237, -0.5053), (-0.3456, -2.062, -0.5596), (-0.332, -2.11, -0.5053), (0.1461, -1.911, -0.5596), (0.1619, -1.958, -0.5053), (-2.776, -0.7666, -0.4367), (-2.772, -0.7928, -0.5053), (-2.763, -0.8416, -0.5596), (-2.752, -0.9064, -0.5924), (-2.875, -0.9393, -0.5924), (-2.99, -0.993, -0.5924), (-3.094, -1.066, -0.5924), (-3.136, -1.016, -0.5596), (-3.234, -1.114, -0.5596), (-3.272, -1.082, -0.5053), (-3.357, -1.202, -0.5053), (-3.38, -1.189, -0.4367), (-3.444, -1.327, -0.4367), (-3.483, -1.474, -0.4367), (-3.497, -1.625, -0.4367), (-3.483, -1.776, -0.4367), (-3.444, -1.923, -0.4367), (-3.38, -2.061, -0.4367), (-3.293, -2.185, -0.4367), (-3.185, -2.293, -0.4367), (-3.061, -2.38, -0.4367), (-2.923, -2.444, -0.4367), (-2.776, -2.483, -0.4367), (-2.625, -2.497, -0.4367), (-2.625, -2.47, -0.5053), (-2.625, -2.421, -0.5596), (-2.625, -2.355, -0.5924), (-2.752, -2.344, -0.5924), (-2.875, -2.311, -0.5924), (-2.99, -2.257, -0.5924), (-3.094, -2.184, -0.5924), (-3.023, -2.314, -0.5596), (-3.136, -2.234, -0.5596), (-3.048, -2.357, -0.5053), (-3.168, -2.272, -0.5053), (-3.184, -1.156, -0.5924), (-3.314, -1.227, -0.5596), (-3.419, -1.336, -0.5053), (-3.257, -1.26, -0.5924), (-3.373, -1.353, -0.5596), (-3.457, -1.478, -0.5053), (-3.311, -1.375, -0.5924), (-3.408, -1.487, -0.5596), (-3.47, -1.625, -0.5053), (-3.344, -1.498, -0.5924), (-3.421, -1.625, -0.5596), (-3.457, -1.772, -0.5053), (-3.355, -1.625, -0.5924), (-3.408, -1.763, -0.5596), (-3.419, -1.914, -0.5053), (-3.344, -1.752, -0.5924), (-3.373, -1.897, -0.5596), (-3.357, -2.048, -0.5053), (-3.311, -1.875, -0.5924), (-3.314, -2.023, -0.5596), (-3.272, -2.168, -0.5053), (-3.257, -1.99, -0.5924), (-3.234, -2.136, -0.5596), (-3.184, -2.094, -0.5924), (-3.293, -1.065, -0.4367), (-3.168, -0.9777, -0.5053), (-3.023, -0.9361, -0.5596), (-3.185, -0.9573, -0.4367), (-3.048, -0.8932, -0.5053), (-2.897, -0.8774, -0.5596), (-3.061, -0.8702, -0.4367), (-2.914, -0.8309, -0.5053), (-2.923, -0.806, -0.4367), (-2.897, -2.373, -0.5596), (-2.763, -2.408, -0.5596), (-2.914, -2.419, -0.5053), (-2.772, -2.457, -0.5053)], [], [(0, 1, 2), (2, 1, 3), (2, 3, 4), (4, 3, 5), (4, 5, 6), (6, 5, 7), (6, 7, 8), (8, 7, 9), (8, 9, 10), (10, 9, 11), (10, 11, 12), (12, 11, 13), (12, 13, 14), (14, 13, 15), (14, 15, 16), (16, 15, 17), (16, 17, 18), (18, 17, 19), (18, 19, 20), (20, 19, 21), (20, 21, 22), (22, 21, 23), (22, 23, 24), (24, 23, 25), (24, 25, 26), (26, 25, 27), (26, 27, 28), (28, 27, 29), (28, 29, 30), (30, 29, 31), (30, 31, 32), (32, 31, 33), (32, 33, 34), (34, 33, 35), (34, 35, 36), (36, 35, 37), (36, 37, 38), (38, 37, 39), (38, 39, 40), (40, 39, 41), (40, 41, 42), (42, 41, 43), (42, 43, 44), (44, 43, 45), (44, 45, 46), (46, 45, 47), (46, 47, 48), (48, 47, 49), (48, 49, 50), (50, 49, 51), (50, 51, 52), (52, 51, 53), (52, 53, 54), (54, 53, 55), (54, 55, 56), (56, 55, 57), (56, 57, 58), (58, 57, 59), (58, 59, 60), (60, 59, 61), (60, 61, 62), (62, 61, 63), (62, 63, 64), (64, 63, 65), (64, 65, 66), (66, 65, 67), (66, 67, 68), (68, 67, 69), (68, 69, 70), (70, 69, 71), (70, 71, 0), (0, 71, 1), (72, 73, 2), (2, 73, 74), (2, 74, 0), (0, 74, 75), (0, 75, 70), (70, 75, 76), (70, 76, 68), (68, 76, 77), (68, 77, 66), (66, 77, 78), (66, 78, 64), (64, 78, 79), (64, 79, 62), (62, 79, 80), (62, 80, 60), (60, 80, 81), (60, 81, 58), (58, 81, 82), (58, 82, 83), (58, 83, 56), (56, 83, 84), (56, 84, 54), (54, 84, 85), (54, 85, 86), (54, 86, 52), (52, 86, 87), (52, 87, 50), (50, 87, 88), (50, 88, 48), (48, 88, 89), (48, 89, 46), (46, 89, 90), (46, 90, 44), (44, 90, 91), (44, 91, 42), (42, 91, 92), (42, 92, 40), (40, 92, 93), (40, 93, 38), (38, 93, 94), (38, 94, 95), (38, 95, 36), (36, 95, 96), (36, 96, 34), (34, 96, 97), (34, 97, 32), (32, 97, 98), (32, 98, 30), (30, 98, 99), (30, 99, 28), (28, 99, 100), (28, 100, 26), (26, 100, 101), (26, 101, 24), (24, 101, 102), (24, 102, 22), (22, 102, 103), (22, 103, 104), (22, 104, 20), (20, 104, 105), (20, 105, 18), (18, 105, 106), (18, 106, 107), (18, 107, 16), (16, 107, 108), (16, 108, 14), (14, 108, 109), (14, 109, 12), (12, 109, 110), (12, 110, 10), (10, 110, 111), (10, 111, 8), (8, 111, 112), (8, 112, 6), (6, 112, 113), (6, 113, 4), (4, 113, 72), (4, 72, 2), (114, 115, 116), (116, 115, 117), (116, 117, 118), (118, 117, 119), (118, 119, 120), (120, 119, 121), (120, 121, 122), (122, 121, 123), (122, 123, 124), (124, 123, 125), (124, 125, 126), (126, 125, 127), (126, 127, 128), (128, 127, 129), (128, 129, 130), (115, 114, 131), (131, 114, 132), (131, 132, 133), (133, 132, 134), (133, 134, 135), (135, 134, 136), (135, 136, 137), (137, 136, 138), (137, 138, 139), (139, 138, 140), (139, 140, 141), (139, 141, 142), (142, 141, 143), (142, 143, 144), (144, 143, 145), (144, 145, 127), (127, 145, 129), (128, 130, 146), (146, 130, 147), (146, 147, 148), (148, 147, 149), (148, 149, 150), (150, 149, 151), (150, 151, 152), (152, 151, 153), (152, 153, 154), (154, 153, 155), (154, 155, 156), (156, 155, 157), (156, 157, 158), (158, 157, 159), (158, 159, 160), (160, 159, 161), (160, 161, 162), (162, 161, 163), (162, 163, 164), (164, 163, 165), (164, 165, 166), (166, 167, 164), (164, 167, 168), (164, 168, 162), (162, 168, 169), (162, 169, 160), (160, 169, 170), (160, 170, 158), (158, 170, 171), (158, 171, 156), (156, 171, 172), (156, 172, 154), (154, 172, 173), (154, 173, 152), (152, 173, 174), (152, 174, 150), (150, 174, 175), (150, 175, 148), (148, 175, 176), (148, 176, 146), (146, 176, 177), (146, 177, 128), (128, 177, 126), (167, 178, 168), (168, 178, 179), (168, 179, 169), (169, 179, 180), (169, 180, 170), (170, 180, 181), (170, 181, 171), (171, 181, 182), (171, 182, 172), (172, 182, 183), (172, 183, 173), (173, 183, 184), (173, 184, 174), (174, 184, 185), (174, 185, 175), (175, 185, 186), (175, 186, 176), (176, 186, 187), (176, 187, 177), (177, 187, 188), (177, 188, 126), (126, 188, 124), (178, 189, 179), (179, 189, 190), (179, 190, 180), (180, 190, 191), (180, 191, 181), (181, 191, 192), (181, 192, 182), (182, 192, 193), (182, 193, 183), (183, 193, 194), (183, 194, 184), (184, 194, 195), (184, 195, 185), (185, 195, 196), (185, 196, 186), (186, 196, 197), (186, 197, 187), (187, 197, 198), (187, 198, 188), (188, 198, 199), (188, 199, 124), (124, 199, 122), (189, 200, 190), (190, 200, 201), (190, 201, 191), (191, 201, 202), (191, 202, 192), (192, 202, 203), (192, 203, 193), (193, 203, 204), (193, 204, 194), (194, 204, 205), (194, 205, 195), (195, 205, 206), (195, 206, 196), (196, 206, 207), (196, 207, 197), (197, 207, 208), (197, 208, 198), (198, 208, 209), (198, 209, 199), (199, 209, 210), (199, 210, 122), (122, 210, 120), (200, 211, 201), (201, 211, 202), (211, 212, 202), (202, 212, 203), (212, 213, 203), (203, 213, 204), (213, 214, 204), (204, 214, 205), (205, 214, 206), (206, 214, 215), (206, 215, 207), (207, 215, 216), (207, 216, 208), (208, 216, 209), (216, 217, 209), (209, 217, 210), (217, 218, 210), (210, 218, 120), (218, 118, 120), (144, 219, 142), (142, 219, 220), (142, 220, 139), (139, 220, 137), (219, 221, 220), (220, 221, 222), (220, 222, 137), (137, 222, 135), (127, 125, 144), (144, 125, 219), (221, 223, 222), (222, 223, 224), (222, 224, 135), (135, 224, 133), (125, 123, 219), (219, 123, 221), (223, 117, 224), (224, 117, 115), (224, 115, 133), (133, 115, 131), (123, 121, 221), (221, 121, 223), (121, 119, 223), (223, 119, 117), (225, 226, 227), (227, 226, 228), (228, 226, 229), (229, 226, 230), (230, 226, 231), (230, 231, 232), (232, 231, 233), (233, 231, 234), (234, 231, 235), (226, 236, 231), (231, 236, 237), (237, 236, 238), (237, 238, 239), (239, 238, 240), (240, 238, 241), (1, 51, 3), (3, 51, 27), (3, 27, 5), (5, 27, 7), (7, 27, 9), (9, 27, 11), (11, 27, 13), (13, 27, 15), (15, 27, 25), (15, 25, 17), (17, 25, 23), (17, 23, 19), (19, 23, 21), (1, 71, 51), (51, 71, 69), (51, 69, 67), (67, 65, 51), (51, 65, 63), (51, 63, 53), (53, 63, 61), (53, 61, 55), (55, 61, 59), (55, 59, 57), (27, 51, 29), (29, 51, 49), (29, 49, 31), (31, 49, 47), (31, 47, 33), (33, 47, 45), (33, 45, 35), (35, 45, 43), (35, 43, 37), (37, 43, 41), (37, 41, 39), (134, 132, 242), (242, 132, 243), (242, 243, 244), (244, 243, 245), (244, 245, 246), (246, 245, 247), (246, 247, 248), (248, 247, 249), (248, 249, 250), (250, 249, 251), (250, 251, 252), (252, 251, 253), (252, 253, 254), (254, 253, 255), (255, 253, 256), (255, 256, 257), (257, 256, 258), (257, 258, 259), (259, 258, 260), (259, 260, 261), (261, 260, 262), (261, 262, 263), (263, 262, 264), (263, 264, 265), (265, 264, 266), (265, 266, 267), (267, 266, 268), (267, 268, 269), (269, 268, 270), (269, 270, 271), (271, 270, 272), (271, 272, 273), (273, 272, 274), (273, 274, 275), (275, 274, 276), (275, 276, 277), (277, 276, 278), (277, 278, 279), (279, 278, 280), (279, 280, 281), (281, 280, 282), (281, 282, 283), (283, 282, 284), (283, 284, 285), (285, 284, 286), (285, 286, 287), (287, 286, 288), (287, 288, 289), (289, 288, 290), (289, 290, 291), (291, 290, 292), (291, 292, 293), (293, 292, 294), (293, 294, 295), (295, 294, 296), (295, 296, 297), (297, 296, 298), (297, 298, 299), (247, 300, 249), (249, 300, 301), (249, 301, 251), (251, 301, 302), (251, 302, 253), (253, 302, 256), (301, 300, 303), (303, 300, 304), (303, 304, 305), (305, 304, 306), (305, 306, 307), (307, 306, 308), (307, 308, 309), (309, 308, 225), (309, 225, 310), (310, 225, 227), (310, 227, 311), (311, 227, 312), (311, 312, 313), (313, 312, 314), (313, 314, 315), (315, 314, 316), (315, 316, 317), (317, 316, 318), (317, 318, 272), (272, 318, 274), (227, 228, 312), (312, 228, 319), (312, 319, 314), (314, 319, 320), (314, 320, 316), (316, 320, 321), (316, 321, 318), (318, 321, 322), (318, 322, 274), (274, 322, 276), (228, 229, 319), (319, 229, 323), (319, 323, 320), (320, 323, 324), (320, 324, 321), (321, 324, 325), (321, 325, 322), (322, 325, 326), (322, 326, 276), (276, 326, 278), (229, 230, 323), (323, 230, 327), (323, 327, 324), (324, 327, 328), (324, 328, 325), (325, 328, 329), (325, 329, 326), (326, 329, 330), (326, 330, 278), (278, 330, 280), (327, 230, 331), (331, 230, 232), (331, 232, 332), (332, 232, 233), (332, 233, 333), (333, 233, 234), (333, 234, 334), (334, 234, 335), (334, 335, 336), (336, 335, 337), (336, 337, 338), (338, 337, 339), (338, 339, 340), (340, 339, 341), (340, 341, 288), (288, 341, 290), (234, 235, 335), (335, 235, 342), (335, 342, 337), (337, 342, 343), (337, 343, 339), (339, 343, 344), (339, 344, 341), (341, 344, 345), (341, 345, 290), (290, 345, 292), (235, 346, 342), (342, 346, 347), (342, 347, 343), (343, 347, 348), (343, 348, 344), (344, 348, 349), (344, 349, 345), (345, 349, 294), (345, 294, 292), (347, 350, 348), (348, 350, 351), (348, 351, 349), (349, 351, 296), (349, 296, 294), (350, 298, 351), (351, 298, 296), (352, 353, 299), (299, 353, 354), (299, 354, 297), (297, 354, 355), (297, 355, 295), (295, 355, 356), (295, 356, 293), (293, 356, 357), (293, 357, 291), (353, 352, 358), (358, 352, 359), (358, 359, 360), (360, 359, 200), (360, 200, 189), (360, 189, 361), (361, 189, 178), (361, 178, 362), (362, 178, 167), (362, 167, 363), (363, 167, 166), (363, 166, 364), (357, 365, 364), (364, 365, 366), (364, 366, 363), (363, 366, 367), (363, 367, 362), (362, 367, 368), (362, 368, 361), (361, 368, 358), (361, 358, 360), (254, 369, 252), (252, 369, 370), (252, 370, 250), (250, 370, 371), (250, 371, 248), (248, 371, 372), (248, 372, 246), (246, 372, 244), (369, 373, 370), (370, 373, 374), (370, 374, 371), (371, 374, 375), (371, 375, 372), (372, 375, 376), (372, 376, 244), (244, 376, 242), (374, 373, 377), (377, 373, 378), (377, 378, 379), (379, 378, 380), (379, 380, 381), (381, 380, 136), (381, 136, 382), (382, 136, 134), (382, 134, 242), (378, 140, 380), (380, 140, 138), (380, 138, 136), (357, 356, 365), (365, 356, 355), (365, 355, 383), (383, 355, 354), (383, 354, 384), (384, 354, 353), (384, 353, 368), (368, 353, 358), (242, 376, 382), (382, 376, 385), (382, 385, 381), (381, 385, 379), (377, 379, 385), (377, 385, 375), (375, 385, 376), (374, 377, 375), (305, 386, 303), (303, 386, 387), (303, 387, 301), (301, 387, 302), (302, 387, 388), (388, 387, 386), (388, 386, 389), (389, 386, 390), (389, 390, 391), (391, 390, 392), (391, 392, 393), (393, 392, 394), (393, 394, 395), (395, 394, 396), (395, 396, 397), (397, 396, 398), (397, 398, 399), (399, 398, 315), (399, 315, 317), (386, 305, 390), (390, 305, 307), (390, 307, 392), (392, 307, 400), (392, 400, 394), (394, 400, 401), (394, 401, 396), (396, 401, 402), (396, 402, 398), (398, 402, 313), (398, 313, 315), (258, 256, 388), (388, 256, 302), (258, 388, 389), (260, 258, 389), (260, 389, 391), (401, 400, 309), (309, 400, 307), (262, 260, 391), (262, 391, 393), (402, 401, 310), (310, 401, 309), (264, 262, 393), (264, 393, 395), (313, 402, 311), (311, 402, 310), (266, 264, 395), (266, 395, 397), (266, 397, 268), (268, 397, 399), (268, 399, 270), (270, 399, 317), (270, 317, 272), (327, 331, 328), (328, 331, 403), (328, 403, 329), (329, 403, 404), (329, 404, 330), (330, 404, 405), (330, 405, 280), (280, 405, 282), (331, 332, 403), (403, 332, 406), (403, 406, 404), (404, 406, 407), (404, 407, 405), (405, 407, 408), (405, 408, 282), (282, 408, 284), (332, 333, 406), (406, 333, 409), (406, 409, 407), (407, 409, 410), (407, 410, 408), (408, 410, 411), (408, 411, 284), (284, 411, 286), (334, 336, 409), (409, 336, 410), (411, 410, 338), (338, 410, 336), (333, 334, 409), (286, 411, 340), (340, 411, 338), (288, 286, 340), (383, 384, 367), (367, 384, 368), (365, 383, 366), (366, 383, 367), (241, 412, 240), (240, 412, 413), (413, 412, 414), (413, 414, 415), (415, 414, 416), (415, 416, 417), (417, 416, 418), (417, 418, 419), (419, 418, 420), (419, 420, 421), (421, 420, 422), (421, 422, 423), (423, 422, 424), (423, 424, 425), (425, 424, 426), (425, 426, 427), (427, 426, 428), (427, 428, 429), (429, 428, 430), (429, 430, 431), (431, 430, 432), (431, 432, 433), (433, 432, 434), (433, 434, 435), (435, 434, 436), (435, 436, 437), (437, 436, 438), (437, 438, 439), (439, 438, 440), (439, 440, 441), (441, 440, 442), (441, 442, 443), (443, 442, 444), (443, 444, 445), (445, 444, 446), (445, 446, 447), (446, 448, 447), (447, 448, 449), (449, 448, 450), (449, 450, 451), (451, 450, 452), (451, 452, 453), (453, 452, 454), (453, 454, 455), (455, 454, 456), (456, 454, 457), (456, 457, 458), (456, 458, 459), (459, 458, 460), (459, 460, 461), (461, 460, 462), (461, 462, 463), (462, 464, 463), (463, 464, 465), (465, 464, 466), (465, 466, 467), (467, 466, 468), (467, 468, 469), (469, 468, 470), (469, 470, 471), (471, 470, 472), (471, 472, 473), (473, 472, 474), (473, 474, 475), (475, 474, 476), (475, 476, 477), (477, 476, 478), (477, 478, 479), (479, 478, 480), (479, 480, 481), (481, 480, 482), (481, 482, 483), (483, 482, 484), (483, 484, 485), (485, 484, 486), (485, 486, 487), (487, 486, 488), (487, 488, 489), (489, 488, 490), (489, 490, 491), (491, 490, 492), (491, 492, 493), (493, 492, 494), (493, 494, 495), (495, 494, 216), (495, 216, 215), (116, 118, 494), (494, 118, 218), (494, 218, 217), (217, 216, 494), (215, 214, 495), (495, 214, 213), (495, 213, 212), (496, 497, 498), (498, 497, 499), (498, 499, 500), (498, 500, 501), (501, 500, 502), (501, 502, 503), (503, 502, 504), (504, 502, 505), (505, 502, 506), (505, 506, 507), (507, 506, 508), (507, 508, 509), (509, 508, 510), (509, 510, 511), (509, 511, 512), (512, 511, 513), (512, 513, 514), (514, 515, 512), (512, 515, 516), (516, 515, 517), (516, 517, 518), (518, 519, 516), (516, 519, 520), (516, 520, 521), (516, 521, 522), (522, 521, 523), (522, 523, 524), (524, 523, 525), (524, 525, 526), (526, 525, 527), (526, 527, 528), (527, 525, 529), (529, 525, 530), (529, 530, 531), (531, 530, 532), (532, 530, 533), (533, 530, 534), (533, 534, 535), (535, 534, 536), (536, 534, 537), (537, 534, 538), (537, 538, 539), (539, 538, 540), (540, 538, 541), (528, 542, 526), (526, 542, 543), (526, 543, 544), (114, 116, 545), (545, 116, 546), (545, 546, 547), (547, 546, 548), (547, 548, 549), (549, 548, 550), (549, 550, 551), (551, 550, 552), (551, 552, 553), (553, 552, 498), (553, 498, 501), (554, 555, 501), (501, 555, 556), (501, 556, 553), (553, 556, 557), (553, 557, 551), (551, 557, 558), (551, 558, 549), (549, 558, 559), (549, 559, 547), (547, 559, 560), (547, 560, 545), (545, 560, 114), (555, 554, 561), (561, 554, 562), (561, 562, 563), (563, 562, 564), (563, 564, 558), (558, 564, 559), (562, 565, 564), (564, 565, 566), (564, 566, 559), (559, 566, 560), (565, 132, 566), (566, 132, 560), (132, 114, 560), (556, 555, 561), (558, 557, 563), (563, 557, 561), (557, 556, 561), (132, 565, 243), (243, 565, 567), (243, 567, 245), (245, 567, 568), (245, 568, 247), (247, 568, 569), (247, 569, 570), (570, 569, 571), (570, 571, 572), (572, 571, 573), (572, 573, 574), (574, 573, 575), (574, 575, 576), (576, 575, 577), (576, 577, 578), (578, 577, 505), (578, 505, 579), (579, 505, 507), (579, 507, 580), (580, 507, 509), (580, 509, 581), (581, 509, 512), (581, 512, 582), (567, 565, 583), (583, 565, 562), (583, 562, 584), (584, 562, 585), (584, 585, 586), (586, 585, 587), (586, 587, 573), (573, 587, 575), (562, 554, 585), (585, 554, 588), (585, 588, 587), (587, 588, 589), (587, 589, 575), (575, 589, 577), (554, 501, 588), (588, 501, 503), (588, 503, 589), (589, 503, 504), (589, 504, 577), (577, 504, 505), (581, 582, 590), (590, 582, 591), (590, 591, 592), (592, 591, 593), (592, 593, 594), (594, 593, 595), (594, 595, 596), (596, 595, 225), (596, 225, 308), (596, 308, 597), (597, 308, 306), (597, 306, 304), (597, 304, 598), (598, 304, 300), (598, 300, 570), (570, 300, 247), (568, 567, 583), (583, 584, 599), (599, 584, 586), (599, 586, 571), (571, 586, 573), (569, 568, 599), (599, 568, 583), (569, 599, 571), (576, 578, 600), (600, 578, 579), (600, 579, 601), (601, 579, 580), (601, 580, 590), (590, 580, 581), (574, 576, 602), (602, 576, 600), (602, 600, 603), (603, 600, 601), (603, 601, 592), (592, 601, 590), (572, 574, 604), (604, 574, 602), (604, 602, 605), (605, 602, 603), (605, 603, 594), (594, 603, 592), (570, 572, 598), (598, 572, 604), (598, 604, 597), (597, 604, 605), (597, 605, 596), (596, 605, 594), (606, 153, 73), (73, 153, 151), (73, 151, 149), (607, 157, 606), (606, 157, 155), (606, 155, 153), (608, 161, 607), (607, 161, 159), (607, 159, 157), (609, 165, 608), (608, 165, 163), (608, 163, 161), (165, 609, 166), (166, 609, 610), (166, 610, 364), (364, 610, 611), (364, 611, 357), (357, 611, 612), (357, 612, 291), (291, 612, 613), (291, 613, 289), (289, 613, 287), (287, 613, 614), (287, 614, 285), (285, 614, 283), (283, 614, 615), (283, 615, 281), (281, 615, 279), (279, 615, 616), (279, 616, 277), (277, 616, 275), (275, 616, 617), (275, 617, 273), (273, 617, 271), (271, 617, 618), (271, 618, 269), (269, 618, 267), (267, 618, 619), (267, 619, 265), (265, 619, 263), (263, 619, 620), (263, 620, 261), (261, 620, 259), (259, 620, 621), (259, 621, 257), (257, 621, 255), (255, 621, 622), (255, 622, 254), (254, 622, 623), (254, 623, 369), (369, 623, 373), (373, 623, 624), (373, 624, 378), (378, 624, 625), (378, 625, 140), (140, 625, 626), (140, 626, 141), (141, 626, 627), (141, 627, 143), (143, 627, 145), (145, 627, 628), (145, 628, 129), (129, 628, 130), (130, 628, 629), (130, 629, 147), (147, 629, 149), (149, 629, 73), (225, 595, 226), (226, 595, 630), (226, 630, 631), (631, 630, 632), (631, 632, 633), (633, 632, 634), (633, 634, 635), (635, 634, 636), (635, 636, 637), (637, 636, 516), (637, 516, 522), (595, 593, 630), (630, 593, 632), (593, 591, 632), (632, 591, 634), (591, 582, 634), (634, 582, 636), (582, 512, 636), (636, 512, 516), (637, 522, 638), (638, 522, 524), (638, 524, 639), (639, 524, 526), (638, 639, 640), (640, 639, 641), (640, 641, 642), (642, 641, 643), (642, 643, 644), (644, 643, 645), (644, 645, 238), (238, 645, 241), (238, 236, 644), (644, 236, 631), (644, 631, 633), (236, 226, 631), (638, 640, 637), (637, 640, 635), (640, 642, 635), (635, 642, 633), (642, 644, 633), (646, 647, 648), (648, 647, 649), (648, 649, 650), (650, 649, 651), (650, 651, 652), (650, 652, 653), (653, 652, 654), (653, 654, 655), (655, 654, 240), (655, 240, 413), (655, 413, 656), (656, 413, 415), (656, 415, 657), (657, 415, 417), (657, 417, 658), (658, 417, 419), (658, 419, 659), (659, 419, 421), (659, 421, 660), (660, 421, 423), (660, 423, 661), (661, 423, 425), (661, 425, 662), (662, 425, 427), (662, 427, 663), (663, 427, 429), (663, 429, 664), (664, 429, 431), (664, 431, 665), (665, 431, 433), (665, 433, 666), (666, 433, 435), (666, 435, 667), (667, 435, 437), (667, 437, 668), (668, 437, 439), (668, 439, 669), (669, 439, 441), (669, 441, 670), (670, 441, 443), (670, 443, 671), (671, 443, 445), (671, 445, 672), (672, 445, 447), (672, 447, 673), (672, 673, 674), (674, 673, 675), (674, 675, 676), (676, 675, 677), (676, 677, 678), (676, 678, 679), (679, 678, 680), (679, 680, 681), (679, 681, 682), (682, 681, 683), (682, 683, 684), (684, 683, 685), (684, 685, 686), (686, 685, 687), (686, 687, 688), (688, 687, 689), (688, 689, 690), (690, 689, 691), (690, 691, 666), (666, 691, 665), (685, 692, 687), (687, 692, 693), (687, 693, 689), (689, 693, 694), (689, 694, 691), (691, 694, 695), (691, 695, 665), (665, 695, 664), (692, 696, 693), (693, 696, 697), (693, 697, 694), (694, 697, 698), (694, 698, 695), (695, 698, 699), (695, 699, 664), (664, 699, 663), (696, 700, 697), (697, 700, 701), (697, 701, 698), (698, 701, 702), (698, 702, 699), (699, 702, 703), (699, 703, 663), (663, 703, 662), (700, 704, 701), (701, 704, 705), (701, 705, 702), (702, 705, 706), (702, 706, 703), (703, 706, 707), (703, 707, 662), (662, 707, 661), (704, 708, 705), (705, 708, 709), (705, 709, 706), (706, 709, 710), (706, 710, 707), (707, 710, 711), (707, 711, 661), (661, 711, 660), (708, 712, 709), (709, 712, 713), (709, 713, 710), (710, 713, 714), (710, 714, 711), (711, 714, 715), (711, 715, 660), (660, 715, 659), (712, 716, 713), (713, 716, 717), (713, 717, 714), (714, 717, 718), (714, 718, 715), (715, 718, 719), (715, 719, 659), (659, 719, 658), (716, 720, 717), (717, 720, 721), (717, 721, 718), (718, 721, 722), (718, 722, 719), (719, 722, 723), (719, 723, 658), (658, 723, 657), (720, 724, 721), (721, 724, 725), (721, 725, 722), (722, 725, 726), (722, 726, 723), (723, 726, 727), (723, 727, 657), (657, 727, 656), (724, 728, 725), (725, 728, 729), (725, 729, 726), (726, 729, 730), (726, 730, 727), (727, 730, 731), (727, 731, 656), (656, 731, 655), (728, 732, 729), (729, 732, 733), (729, 733, 730), (730, 733, 734), (730, 734, 731), (731, 734, 653), (731, 653, 655), (733, 732, 735), (735, 732, 646), (735, 646, 648), (735, 648, 650), (735, 650, 734), (734, 650, 653), (733, 735, 734), (666, 667, 690), (690, 667, 736), (690, 736, 688), (688, 736, 737), (688, 737, 686), (686, 737, 684), (667, 668, 736), (736, 668, 738), (736, 738, 737), (737, 738, 739), (737, 739, 684), (684, 739, 682), (668, 669, 738), (738, 669, 740), (738, 740, 739), (739, 740, 741), (739, 741, 682), (682, 741, 679), (669, 670, 740), (740, 670, 742), (740, 742, 741), (741, 742, 676), (741, 676, 679), (670, 671, 742), (742, 671, 674), (742, 674, 676), (672, 674, 671), (461, 463, 743), (743, 463, 744), (743, 744, 745), (745, 744, 746), (745, 746, 747), (747, 746, 748), (747, 748, 749), (747, 749, 750), (750, 749, 751), (750, 751, 752), (750, 752, 753), (753, 752, 754), (753, 754, 755), (755, 754, 756), (755, 756, 757), (757, 756, 758), (757, 758, 759), (759, 758, 760), (759, 760, 761), (761, 760, 762), (761, 762, 763), (763, 762, 680), (763, 680, 678), (763, 678, 764), (764, 678, 677), (764, 677, 675), (764, 675, 765), (765, 675, 673), (765, 673, 766), (766, 673, 447), (766, 447, 449), (449, 451, 766), (766, 451, 767), (766, 767, 768), (768, 767, 769), (768, 769, 770), (770, 769, 771), (770, 771, 757), (757, 771, 755), (451, 453, 767), (767, 453, 772), (767, 772, 769), (769, 772, 773), (769, 773, 771), (771, 773, 774), (771, 774, 755), (755, 774, 753), (453, 455, 772), (772, 455, 775), (772, 775, 773), (773, 775, 776), (773, 776, 774), (774, 776, 777), (774, 777, 753), (753, 777, 750), (455, 456, 775), (775, 456, 778), (775, 778, 776), (776, 778, 779), (776, 779, 777), (777, 779, 747), (777, 747, 750), (456, 459, 778), (778, 459, 780), (778, 780, 779), (779, 780, 745), (779, 745, 747), (459, 461, 780), (780, 461, 743), (780, 743, 745), (757, 759, 770), (770, 759, 781), (770, 781, 768), (768, 781, 765), (768, 765, 766), (759, 761, 781), (781, 761, 764), (781, 764, 765), (763, 764, 761), (495, 212, 782), (782, 212, 783), (782, 783, 784), (784, 783, 785), (784, 785, 786), (786, 785, 787), (786, 787, 788), (786, 788, 789), (789, 788, 790), (789, 790, 791), (789, 791, 792), (792, 791, 793), (792, 793, 794), (794, 793, 795), (794, 795, 796), (796, 795, 797), (796, 797, 798), (798, 797, 799), (798, 799, 800), (800, 799, 801), (800, 801, 802), (802, 801, 803), (802, 803, 804), (804, 803, 805), (804, 805, 806), (806, 805, 807), (806, 807, 808), (808, 807, 809), (808, 809, 810), (810, 809, 811), (810, 811, 812), (812, 811, 813), (812, 813, 814), (814, 813, 815), (814, 815, 469), (469, 815, 467), (467, 815, 816), (467, 816, 465), (465, 816, 817), (465, 817, 463), (463, 817, 744), (744, 817, 818), (744, 818, 746), (746, 818, 819), (746, 819, 748), (748, 819, 749), (749, 819, 820), (749, 820, 751), (751, 820, 821), (821, 820, 822), (821, 822, 823), (823, 822, 824), (823, 824, 825), (825, 824, 826), (825, 826, 827), (827, 826, 828), (827, 828, 829), (829, 828, 809), (829, 809, 807), (469, 471, 814), (814, 471, 830), (814, 830, 812), (812, 830, 831), (812, 831, 810), (810, 831, 832), (810, 832, 808), (808, 832, 806), (471, 473, 830), (830, 473, 833), (830, 833, 831), (831, 833, 834), (831, 834, 832), (832, 834, 835), (832, 835, 806), (806, 835, 804), (473, 475, 833), (833, 475, 836), (833, 836, 834), (834, 836, 837), (834, 837, 835), (835, 837, 838), (835, 838, 804), (804, 838, 802), (475, 477, 836), (836, 477, 839), (836, 839, 837), (837, 839, 840), (837, 840, 838), (838, 840, 841), (838, 841, 802), (802, 841, 800), (477, 479, 839), (839, 479, 842), (839, 842, 840), (840, 842, 843), (840, 843, 841), (841, 843, 844), (841, 844, 800), (800, 844, 798), (479, 481, 842), (842, 481, 845), (842, 845, 843), (843, 845, 846), (843, 846, 844), (844, 846, 847), (844, 847, 798), (798, 847, 796), (481, 483, 845), (845, 483, 848), (845, 848, 846), (846, 848, 849), (846, 849, 847), (847, 849, 850), (847, 850, 796), (796, 850, 794), (483, 485, 848), (848, 485, 851), (848, 851, 849), (849, 851, 852), (849, 852, 850), (850, 852, 853), (850, 853, 794), (794, 853, 854), (794, 854, 792), (792, 854, 786), (792, 786, 789), (485, 487, 851), (851, 487, 855), (851, 855, 852), (852, 855, 856), (852, 856, 853), (853, 856, 857), (853, 857, 854), (854, 857, 784), (854, 784, 786), (487, 489, 855), (855, 489, 858), (855, 858, 856), (856, 858, 859), (856, 859, 857), (857, 859, 782), (857, 782, 784), (489, 491, 858), (858, 491, 859), (491, 493, 859), (859, 493, 495), (859, 495, 782), (809, 828, 811), (811, 828, 860), (811, 860, 813), (813, 860, 861), (813, 861, 815), (815, 861, 816), (828, 826, 860), (860, 826, 862), (860, 862, 861), (861, 862, 863), (861, 863, 816), (816, 863, 817), (826, 824, 862), (862, 824, 864), (862, 864, 863), (863, 864, 818), (863, 818, 817), (824, 822, 864), (864, 822, 819), (864, 819, 818), (820, 819, 822), (865, 866, 867), (867, 866, 868), (867, 868, 869), (869, 868, 870), (869, 870, 871), (871, 870, 872), (871, 872, 873), (873, 872, 874), (873, 874, 231), (231, 874, 235), (873, 231, 875), (875, 231, 237), (875, 237, 876), (876, 237, 239), (876, 239, 654), (654, 239, 240), (654, 652, 876), (876, 652, 877), (876, 877, 875), (875, 877, 878), (875, 878, 873), (873, 878, 871), (652, 651, 877), (877, 651, 879), (877, 879, 878), (878, 879, 880), (878, 880, 871), (871, 880, 869), (651, 649, 879), (879, 649, 881), (879, 881, 880), (880, 881, 882), (880, 882, 869), (869, 882, 867), (649, 647, 881), (881, 647, 883), (881, 883, 884), (881, 884, 882), (882, 884, 865), (882, 865, 867), (235, 874, 346), (346, 874, 885), (346, 885, 347), (347, 885, 886), (347, 886, 350), (350, 886, 887), (350, 887, 298), (298, 887, 888), (298, 888, 299), (299, 888, 889), (299, 889, 352), (352, 889, 890), (352, 890, 359), (359, 890, 891), (359, 891, 200), (200, 891, 892), (892, 891, 893), (892, 893, 894), (894, 893, 895), (894, 895, 896), (896, 895, 897), (896, 897, 898), (898, 897, 899), (898, 899, 900), (900, 899, 901), (901, 899, 902), (901, 902, 903), (903, 902, 904), (903, 904, 905), (905, 904, 906), (905, 906, 907), (907, 906, 908), (907, 908, 909), (909, 908, 910), (909, 910, 911), (911, 910, 887), (911, 887, 886), (874, 872, 885), (885, 872, 912), (885, 912, 886), (886, 912, 911), (912, 872, 913), (913, 872, 870), (913, 870, 914), (914, 870, 868), (914, 868, 915), (915, 868, 866), (915, 866, 916), (916, 917, 915), (915, 917, 905), (915, 905, 907), (917, 903, 905), (900, 918, 898), (898, 918, 919), (898, 919, 896), (896, 919, 920), (896, 920, 894), (918, 920, 919), (915, 907, 914), (914, 907, 909), (914, 909, 913), (913, 909, 911), (913, 911, 912), (906, 904, 921), (921, 904, 902), (921, 902, 922), (922, 902, 899), (922, 899, 897), (908, 906, 923), (923, 906, 921), (923, 921, 924), (924, 921, 922), (924, 922, 925), (925, 922, 897), (925, 897, 895), (910, 908, 926), (926, 908, 923), (926, 923, 927), (927, 923, 924), (927, 924, 928), (928, 924, 925), (928, 925, 893), (893, 925, 895), (887, 910, 888), (888, 910, 926), (888, 926, 889), (889, 926, 927), (889, 927, 890), (890, 927, 928), (890, 928, 891), (891, 928, 893), (892, 929, 200), (200, 929, 930), (200, 930, 931), (931, 930, 932), (931, 932, 933), (933, 932, 934), (933, 934, 935), (935, 934, 936), (935, 936, 937), (937, 936, 938), (937, 938, 939), (939, 938, 790), (939, 790, 940), (940, 790, 941), (940, 941, 942), (942, 941, 788), (942, 788, 787), (929, 892, 943), (943, 892, 894), (943, 894, 944), (944, 894, 945), (944, 945, 934), (934, 945, 936), (894, 920, 945), (945, 920, 946), (945, 946, 936), (936, 946, 938), (920, 918, 946), (946, 918, 790), (946, 790, 938), (790, 788, 941), (942, 787, 947), (947, 787, 785), (947, 785, 948), (948, 785, 783), (948, 783, 949), (949, 783, 212), (949, 212, 211), (200, 931, 211), (211, 931, 950), (211, 950, 949), (949, 950, 951), (949, 951, 948), (948, 951, 952), (948, 952, 947), (947, 952, 953), (947, 953, 942), (942, 953, 940), (930, 929, 943), (934, 932, 944), (944, 932, 943), (932, 930, 943), (951, 950, 933), (933, 950, 931), (952, 951, 935), (935, 951, 933), (953, 952, 937), (937, 952, 935), (940, 953, 939), (939, 953, 937), (646, 732, 647), (647, 732, 728), (647, 728, 724), (724, 720, 647), (647, 720, 758), (647, 758, 883), (883, 758, 756), (883, 756, 884), (884, 756, 754), (884, 754, 865), (865, 754, 752), (865, 752, 751), (720, 716, 758), (758, 716, 760), (760, 716, 712), (760, 712, 708), (708, 704, 760), (760, 704, 762), (762, 704, 700), (762, 700, 696), (696, 692, 762), (762, 692, 680), (680, 692, 685), (680, 685, 683), (683, 681, 680), (751, 821, 865), (865, 821, 823), (865, 823, 825), (865, 825, 866), (866, 825, 827), (866, 827, 829), (829, 807, 866), (866, 807, 916), (916, 807, 805), (916, 805, 803), (916, 803, 917), (917, 803, 801), (917, 801, 903), (903, 801, 799), (903, 799, 901), (901, 799, 900), (900, 799, 918), (918, 799, 797), (918, 797, 790), (790, 797, 795), (790, 795, 793), (793, 791, 790), (496, 498, 954), (954, 498, 552), (954, 552, 955), (955, 552, 550), (955, 550, 548), (955, 548, 956), (956, 548, 546), (956, 546, 957), (957, 546, 116), (957, 116, 494), (957, 494, 958), (958, 494, 492), (958, 492, 490), (958, 490, 959), (959, 490, 488), (959, 488, 960), (960, 488, 486), (960, 486, 961), (961, 486, 484), (961, 484, 962), (962, 484, 482), (962, 482, 963), (963, 482, 480), (963, 480, 964), (964, 480, 478), (964, 478, 965), (965, 478, 476), (965, 476, 966), (966, 476, 474), (966, 474, 967), (967, 474, 472), (967, 472, 968), (968, 472, 470), (968, 470, 969), (969, 470, 468), (969, 468, 970), (970, 468, 466), (970, 466, 971), (971, 466, 464), (971, 464, 972), (972, 464, 462), (972, 462, 973), (972, 973, 974), (974, 973, 975), (974, 975, 976), (976, 975, 977), (976, 977, 978), (976, 978, 979), (979, 978, 519), (979, 519, 518), (979, 518, 980), (980, 518, 517), (980, 517, 981), (981, 517, 515), (981, 515, 982), (982, 515, 514), (982, 514, 983), (983, 514, 513), (983, 513, 984), (984, 513, 511), (984, 511, 985), (985, 511, 986), (985, 986, 987), (987, 986, 988), (987, 988, 989), (989, 988, 990), (989, 990, 963), (963, 990, 962), (511, 510, 986), (986, 510, 991), (986, 991, 988), (988, 991, 992), (988, 992, 990), (990, 992, 993), (990, 993, 962), (962, 993, 961), (510, 508, 991), (991, 508, 994), (991, 994, 992), (992, 994, 995), (992, 995, 993), (993, 995, 996), (993, 996, 961), (961, 996, 960), (508, 506, 994), (994, 506, 997), (994, 997, 995), (995, 997, 998), (995, 998, 996), (996, 998, 999), (996, 999, 960), (960, 999, 959), (506, 502, 997), (997, 502, 1000), (997, 1000, 998), (998, 1000, 1001), (998, 1001, 999), (999, 1001, 1002), (999, 1002, 959), (959, 1002, 958), (502, 500, 1000), (1000, 500, 1003), (1000, 1003, 1001), (1001, 1003, 1004), (1001, 1004, 1002), (1002, 1004, 1005), (1002, 1005, 958), (958, 1005, 957), (500, 499, 1003), (1003, 499, 1006), (1003, 1006, 1004), (1004, 1006, 1007), (1004, 1007, 1005), (1005, 1007, 956), (1005, 956, 957), (499, 497, 1006), (1006, 497, 1008), (1006, 1008, 1007), (1007, 1008, 955), (1007, 955, 956), (497, 496, 1008), (1008, 496, 954), (1008, 954, 955), (966, 1009, 965), (965, 1009, 1010), (965, 1010, 964), (964, 1010, 989), (964, 989, 963), (1009, 1011, 1010), (1010, 1011, 987), (1010, 987, 989), (1009, 966, 1012), (1012, 966, 967), (1012, 967, 1013), (1013, 967, 968), (1013, 968, 1014), (1014, 968, 969), (1014, 969, 1015), (1015, 969, 970), (1015, 970, 1016), (1016, 970, 971), (1016, 971, 974), (974, 971, 972), (984, 985, 1011), (1011, 985, 987), (1011, 1009, 1017), (1017, 1009, 1012), (1017, 1012, 1018), (1018, 1012, 1013), (1018, 1013, 1019), (1019, 1013, 1014), (1019, 1014, 1020), (1020, 1014, 1015), (1020, 1015, 1021), (1021, 1015, 1016), (1021, 1016, 976), (976, 1016, 974), (983, 984, 1017), (1017, 984, 1011), (983, 1017, 1018), (982, 983, 1018), (982, 1018, 1019), (981, 982, 1019), (981, 1019, 1020), (980, 981, 1020), (980, 1020, 1021), (979, 980, 1021), (979, 1021, 976), (448, 446, 1022), (1022, 446, 1023), (1022, 1023, 1024), (1024, 1023, 1025), (1024, 1025, 1026), (1026, 1025, 1027), (1026, 1027, 1028), (1026, 1028, 1029), (1029, 1028, 538), (1029, 538, 534), (1029, 534, 1030), (1030, 534, 530), (1030, 530, 1031), (1031, 530, 525), (1031, 525, 1032), (1032, 525, 523), (1032, 523, 1033), (1033, 523, 521), (1033, 521, 1034), (1034, 521, 520), (1034, 520, 1035), (1035, 520, 519), (1035, 519, 978), (1035, 978, 1036), (1036, 978, 977), (1036, 977, 975), (1036, 975, 1037), (1037, 975, 973), (1037, 973, 1038), (1038, 973, 462), (1038, 462, 460), (1038, 460, 1039), (1039, 460, 458), (1039, 458, 1040), (1040, 458, 457), (1040, 457, 454), (1040, 454, 1041), (1041, 454, 452), (1041, 452, 1042), (1042, 452, 450), (1042, 450, 1043), (1043, 450, 448), (1043, 448, 1022), (1026, 1029, 1044), (1044, 1029, 1030), (1044, 1030, 1045), (1045, 1030, 1031), (1045, 1031, 1046), (1046, 1031, 1032), (1046, 1032, 1033), (1043, 1022, 1024), (1024, 1026, 1047), (1047, 1026, 1044), (1047, 1044, 1048), (1048, 1044, 1045), (1048, 1045, 1049), (1049, 1045, 1046), (1049, 1046, 1050), (1050, 1046, 1033), (1050, 1033, 1034), (1042, 1043, 1047), (1047, 1043, 1024), (1042, 1047, 1048), (1041, 1042, 1048), (1041, 1048, 1049), (1041, 1049, 1051), (1051, 1049, 1050), (1051, 1050, 1052), (1052, 1050, 1034), (1052, 1034, 1036), (1036, 1034, 1035), (1041, 1051, 1040), (1040, 1051, 1053), (1040, 1053, 1039), (1039, 1053, 1038), (1053, 1051, 1052), (1036, 1037, 1052), (1052, 1037, 1053), (1037, 1038, 1053), (412, 241, 1054), (1054, 241, 645), (1054, 645, 1055), (1055, 645, 643), (1055, 643, 1056), (1056, 643, 641), (1056, 641, 639), (1056, 639, 1057), (1057, 639, 526), (1057, 526, 544), (1057, 544, 1058), (1058, 544, 543), (1058, 543, 1059), (1059, 543, 1060), (1059, 1060, 1061), (1061, 1060, 1062), (1061, 1062, 1063), (1063, 1062, 1064), (1063, 1064, 1065), (1065, 1064, 1066), (1065, 1066, 422), (422, 1066, 424), (424, 1066, 1067), (424, 1067, 426), (426, 1067, 1068), (426, 1068, 428), (428, 1068, 1069), (428, 1069, 430), (430, 1069, 1070), (430, 1070, 432), (432, 1070, 1071), (432, 1071, 434), (434, 1071, 1072), (434, 1072, 436), (436, 1072, 1073), (436, 1073, 438), (438, 1073, 1074), (438, 1074, 440), (440, 1074, 1075), (440, 1075, 442), (442, 1075, 1076), (442, 1076, 444), (444, 1076, 1077), (444, 1077, 446), (446, 1077, 1023), (1023, 1077, 1078), (1023, 1078, 1025), (1025, 1078, 1079), (1025, 1079, 1027), (1027, 1079, 1028), (1028, 1079, 1080), (1028, 1080, 538), (538, 1080, 541), (541, 1080, 1081), (541, 1081, 540), (540, 1081, 1082), (540, 1082, 539), (539, 1082, 1083), (539, 1083, 1084), (1084, 1083, 1085), (1084, 1085, 1086), (1086, 1085, 1087), (1086, 1087, 1088), (1088, 1087, 1074), (1088, 1074, 1073), (543, 542, 1060), (1060, 542, 1089), (1060, 1089, 1062), (1062, 1089, 1090), (1062, 1090, 1064), (1064, 1090, 1091), (1064, 1091, 1066), (1066, 1091, 1067), (542, 528, 1089), (1089, 528, 1092), (1089, 1092, 1090), (1090, 1092, 1093), (1090, 1093, 1091), (1091, 1093, 1094), (1091, 1094, 1067), (1067, 1094, 1068), (528, 527, 1092), (1092, 527, 1095), (1092, 1095, 1093), (1093, 1095, 1096), (1093, 1096, 1094), (1094, 1096, 1097), (1094, 1097, 1068), (1068, 1097, 1069), (527, 529, 1095), (1095, 529, 1098), (1095, 1098, 1096), (1096, 1098, 1099), (1096, 1099, 1097), (1097, 1099, 1100), (1097, 1100, 1069), (1069, 1100, 1070), (529, 531, 1098), (1098, 531, 1101), (1098, 1101, 1099), (1099, 1101, 1102), (1099, 1102, 1100), (1100, 1102, 1103), (1100, 1103, 1070), (1070, 1103, 1071), (531, 532, 1101), (1101, 532, 1104), (1101, 1104, 1102), (1102, 1104, 1105), (1102, 1105, 1103), (1103, 1105, 1106), (1103, 1106, 1071), (1071, 1106, 1072), (532, 533, 1104), (1104, 533, 1107), (1104, 1107, 1105), (1105, 1107, 1108), (1105, 1108, 1106), (1106, 1108, 1109), (1106, 1109, 1072), (1072, 1109, 1073), (533, 535, 1107), (1107, 535, 1110), (1107, 1110, 1108), (1108, 1110, 1111), (1108, 1111, 1109), (1109, 1111, 1088), (1109, 1088, 1073), (535, 536, 1110), (1110, 536, 1112), (1110, 1112, 1111), (1111, 1112, 1086), (1111, 1086, 1088), (536, 537, 1112), (1112, 537, 1084), (1112, 1084, 1086), (537, 539, 1084), (422, 420, 1065), (1065, 420, 1113), (1065, 1113, 1063), (1063, 1113, 1114), (1063, 1114, 1061), (1061, 1114, 1115), (1061, 1115, 1059), (1059, 1115, 1058), (420, 418, 1113), (1113, 418, 1116), (1113, 1116, 1114), (1114, 1116, 1117), (1114, 1117, 1115), (1115, 1117, 1118), (1115, 1118, 1058), (1058, 1118, 1057), (418, 416, 1116), (1116, 416, 1119), (1116, 1119, 1117), (1117, 1119, 1120), (1117, 1120, 1118), (1118, 1120, 1056), (1118, 1056, 1057), (416, 414, 1119), (1119, 414, 1121), (1119, 1121, 1120), (1120, 1121, 1055), (1120, 1055, 1056), (414, 412, 1121), (1121, 412, 1054), (1121, 1054, 1055), (1085, 1083, 1122), (1122, 1083, 1082), (1122, 1082, 1123), (1123, 1082, 1081), (1123, 1081, 1079), (1079, 1081, 1080), (1075, 1074, 1087), (1087, 1085, 1124), (1124, 1085, 1122), (1124, 1122, 1125), (1125, 1122, 1123), (1125, 1123, 1078), (1078, 1123, 1079), (1125, 1076, 1124), (1124, 1076, 1075), (1124, 1075, 1087), (1078, 1077, 1125), (1125, 1077, 1076)])
me_putter_head.use_remesh_preserve_volume = False
me_putter_head.use_remesh_preserve_attributes = False
me_putter_head.use_mirror_vertex_groups = False
me_putter_head.update()

# ---- objects
ob_putter_head = bpy.data.objects.new('Putter head', me_putter_head)

# ---- transforms, parenting, visibility, modifiers, constraints
ob_putter_head.location = (0.0, 0.0, 0.0)
ob_putter_head.lineart.crease_threshold = 0.0
_m = ob_putter_head.modifiers.new('Decimate', 'DECIMATE')
_m.ratio = 0.1827
_m.invert_vertex_group = True
_m.use_collapse_triangulate = True
_m.use_symmetry = True
_m.symmetry_axis = 'Z'

# ---- collection membership
col_collection_1.objects.link(ob_putter_head)

# ---- scene / render settings (as saved in the file)
scene.frame_start = 1; scene.frame_end = 250; scene.frame_set(1)
scene.render.engine = 'BLENDER_EEVEE_NEXT'
scene.render.resolution_percentage = 50
scene.render.dither_intensity = 0.0
scene.cycles.use_denoising = False
scene.cycles.samples = 128
scene.cycles.sampling_pattern = 'TABULATED_SOBOL'
scene.cycles.use_adaptive_sampling = False
scene.cycles.use_light_tree = False
scene.cycles.blur_glossy = 0.0
scene.cycles.sample_clamp_indirect = 0.0
scene.view_settings.view_transform = 'Standard'
bpy.context.view_layer.update()

# ---- added for rendering (the .blend has no active camera and no usable light): camera, sun
cam_auto = bpy.data.cameras.new('AutoCamera')
cam_auto.lens = 50.0
cam_auto.sensor_width = 36.0
cam_auto.clip_end = 1000.0
ob_auto_camera = bpy.data.objects.new('AutoCamera', cam_auto)
scene.collection.objects.link(ob_auto_camera)
ob_auto_camera.location = (5.31808, -7.82659, 5.05126)
ob_auto_camera.rotation_euler = (1.09748, -7.21219e-08, 0.694738)
scene.camera = ob_auto_camera
light_auto_sun = bpy.data.lights.new('AutoSun', 'SUN')
light_auto_sun.energy = 3.0
light_auto_sun.angle = 0.0523599
ob_auto_sun = bpy.data.objects.new('AutoSun', light_auto_sun)
scene.collection.objects.link(ob_auto_sun)
ob_auto_sun.rotation_euler = (0.872665, 0.174533, 0.523599)
bpy.context.view_layer.update()
